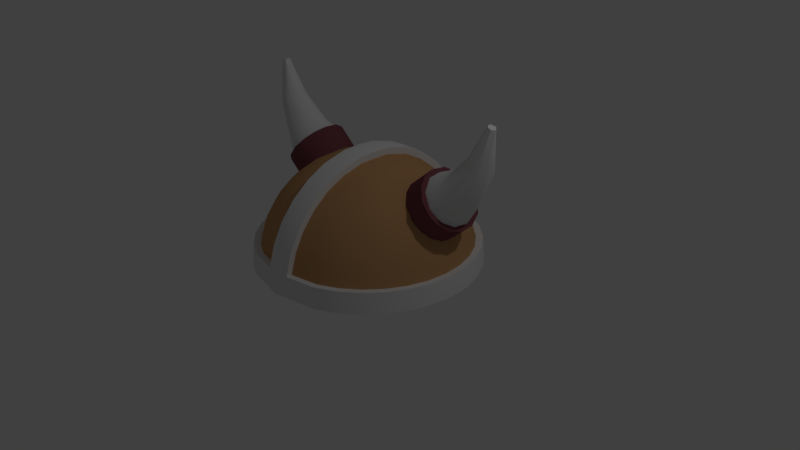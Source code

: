 # Source: biking_hat.blend  (saved by Blender 2.79.0; exported with 4.5.12 LTS)
import bpy
from mathutils import Matrix  # noqa: F401  (used for matrix-valued properties, if any)

bpy.ops.wm.read_factory_settings(use_empty=True)
scene = bpy.context.scene
scene.name = 'Scene'

# ---- collections
col_collection_1 = bpy.data.collections.new('Collection 1'); scene.collection.children.link(col_collection_1)

# ---- materials (node trees are filled in below, after node groups)
mat_hat = bpy.data.materials.new('hat')
mat_hat.alpha_threshold = 0.0
mat_hat.use_transparent_shadow = False
mat_hat.diffuse_color = (0.5596, 0.3063, 0.1355, 1.0)
mat_hat.roughness = 0.5
mat_tsuno_01 = bpy.data.materials.new('tsuno_01')
mat_tsuno_01.alpha_threshold = 0.0
mat_tsuno_01.use_transparent_shadow = False
mat_tsuno_01.roughness = 0.5
mat_tsuno_02 = bpy.data.materials.new('tsuno_02')
mat_tsuno_02.alpha_threshold = 0.0
mat_tsuno_02.use_transparent_shadow = False
mat_tsuno_02.diffuse_color = (0.2019, 0.06451, 0.08307, 1.0)
mat_tsuno_02.roughness = 0.5

# ---- node groups
ng_auto_smooth = bpy.data.node_groups.new('Auto Smooth', 'GeometryNodeTree')
_s = ng_auto_smooth.interface.new_socket(name='Geometry', in_out='OUTPUT', socket_type='NodeSocketGeometry')
_s = ng_auto_smooth.interface.new_socket(name='Geometry', in_out='INPUT', socket_type='NodeSocketGeometry')
_s = ng_auto_smooth.interface.new_socket(name='Angle', in_out='INPUT', socket_type='NodeSocketFloat')
_s.subtype = 'ANGLE'
_s.min_value = 0.0
_s.max_value = 3.142
ng_auto_smooth.is_modifier = True
_N = ng_auto_smooth.nodes; _L = ng_auto_smooth.links
n0 = _N.new('NodeGroupOutput'); n0.name = 'Group Output'; n0.location = (480, -100)
n1 = _N.new('NodeGroupInput'); n1.name = 'Group Input'; n1.location = (-420, -300)
n2 = _N.new('NodeGroupInput'); n2.name = 'Group Input.001'; n2.location = (-60, -100)
n3 = _N.new('GeometryNodeSetShadeSmooth'); n3.name = 'Set Shade Smooth'; n3.location = (120, -100)
n3.domain = 'EDGE'
n4 = _N.new('GeometryNodeSetShadeSmooth'); n4.name = 'Set Shade Smooth.001'; n4.location = (300, -100)
n5 = _N.new('GeometryNodeInputMeshEdgeAngle'); n5.name = 'Edge Angle'; n5.location = (-420, -220)
n6 = _N.new('GeometryNodeInputEdgeSmooth'); n6.name = 'Is Edge Smooth'; n6.location = (-60, -160)
n7 = _N.new('GeometryNodeInputShadeSmooth'); n7.name = 'Is Face Smooth'; n7.location = (-240, -340)
n8 = _N.new('FunctionNodeBooleanMath'); n8.name = 'Boolean Math'; n8.location = (-60, -220)
n9 = _N.new('FunctionNodeCompare'); n9.name = 'Compare'; n9.location = (-240, -180)
n9.operation = 'LESS_EQUAL'
_L.new(n5.outputs[0], n9.inputs[0])
_L.new(n4.outputs[0], n0.inputs[0])
_L.new(n1.outputs[1], n9.inputs[1])
_L.new(n9.outputs[0], n8.inputs[0])
_L.new(n7.outputs[0], n8.inputs[1])
_L.new(n2.outputs[0], n3.inputs[0])
_L.new(n6.outputs[0], n3.inputs[1])
_L.new(n3.outputs[0], n4.inputs[0])
_L.new(n8.outputs[0], n3.inputs[2])
n0.is_active_output = True

# ---- material node trees

# ---- world
world_world = bpy.data.worlds.new('World'); scene.world = world_world
world_world.color = (0.05088, 0.05088, 0.05088)
world_world.use_sun_shadow = False
world_world.sun_shadow_jitter_overblur = 0.0
world_world.cycles.sampling_method = 'MANUAL'

# ---- cameras
cam_camera = bpy.data.cameras.new('Camera')
cam_camera.clip_end = 100.0
cam_camera.lens = 35.0
cam_camera.sensor_width = 32.0
cam_camera.sensor_height = 18.0
cam_camera.ortho_scale = 7.314
cam_camera.dof.focus_distance = 0.0
cam_camera.dof.aperture_fstop = 128.0

# ---- lights
light_lamp = bpy.data.lights.new('Lamp', 'POINT')
light_lamp.transmission_factor = 0.0
light_lamp.cutoff_distance = 30.0
light_lamp.energy = 100.0
light_lamp.shadow_buffer_clip_start = 1.001
light_lamp.shadow_soft_size = 0.1
light_lamp.shadow_maximum_resolution = 0.006
light_lamp.use_absolute_resolution = True

# ---- meshes
me_sphere = bpy.data.meshes.new('Sphere')
me_sphere.from_pydata([(0.1087, 0.5449, 0.8315), (0.1383, 0.6935, 0.7071), (0.1625, 0.8155, 0.5556), (0.1806, 0.9061, 0.3827), (0.1917, 0.9619, 0.1951), (0.1954, 0.9808, 7.55e-08), (0.1468, 0.3536, 0.9239), (0.2129, 0.5133, 0.8315), (0.2709, 0.6533, 0.7071), (0.3185, 0.7682, 0.5556), (0.3539, 0.8536, 0.3827), (0.3756, 0.9061, 0.1951), (0.383, 0.9239, 7.55e-08), (0.107, 0.1622, 0.9808), (0.2129, 0.3182, 0.9239), (0.309, 0.4619, 0.8315), (0.3932, 0.5879, 0.7071), (0.4623, 0.6913, 0.5556), (0.5136, 0.7682, 0.3827), (0.5452, 0.8155, 0.1951), (0.5559, 0.8315, 7.55e-08), (0.1383, 0.1379, 0.9808), (0.2709, 0.2706, 0.9239), (0.3932, 0.3928, 0.8315), (0.5003, 0.5, 0.7071), (0.5883, 0.5879, 0.5556), (0.6536, 0.6533, 0.3827), (0.6938, 0.6935, 0.1951), (0.7074, 0.7071, 7.55e-08), (0.1625, 0.1084, 0.9808), (0.3185, 0.2126, 0.9239), (0.4623, 0.3087, 0.8315), (0.5883, 0.3928, 0.7071), (0.6917, 0.4619, 0.5556), (0.7685, 0.5133, 0.3827), (0.8158, 0.5449, 0.1951), (0.8318, 0.5556, 7.55e-08), (0.1806, 0.07466, 0.9808), (0.3539, 0.1464, 0.9239), (0.5136, 0.2126, 0.8315), (0.6536, 0.2706, 0.7071), (0.7685, 0.3182, 0.5556), (0.8539, 0.3536, 0.3827), (0.9064, 0.3753, 0.1951), (0.9242, 0.3827, 7.55e-08), (0.1917, 0.03806, 0.9808), (0.3756, 0.07466, 0.9239), (0.5452, 0.1084, 0.8315), (0.6938, 0.1379, 0.7071), (0.8158, 0.1622, 0.5556), (0.9064, 0.1802, 0.3827), (0.9623, 0.1913, 0.1951), (0.9811, 0.1951, 7.55e-08), (0.1954, -3.266e-07, 0.9808), (0.383, -3.192e-07, 0.9239), (0.5559, -3.117e-07, 0.8315), (0.7074, -3.192e-07, 0.7071), (0.8318, -3.341e-07, 0.5556), (0.9242, -2.745e-07, 0.3827), (0.9811, -3.937e-07, 0.1951), (1.0, -3.788e-07, 7.55e-08), (0.1917, -0.03806, 0.9808), (0.3756, -0.07466, 0.9239), (0.5452, -0.1084, 0.8315), (0.6938, -0.138, 0.7071), (0.8158, -0.1622, 0.5556), (0.9064, -0.1802, 0.3827), (0.9623, -0.1913, 0.1951), (0.9811, -0.1951, 7.55e-08), (0.1806, -0.07466, 0.9808), (0.3539, -0.1464, 0.9239), (0.5136, -0.2126, 0.8315), (0.6536, -0.2706, 0.7071), (0.7685, -0.3182, 0.5556), (0.8539, -0.3536, 0.3827), (0.9064, -0.3753, 0.1951), (0.9242, -0.3827, 7.55e-08), (0.1625, -0.1084, 0.9808), (0.3185, -0.2126, 0.9239), (0.4623, -0.3087, 0.8315), (0.5883, -0.3928, 0.7071), (0.6917, -0.4619, 0.5556), (0.7685, -0.5133, 0.3827), (0.8158, -0.5449, 0.1951), (0.8318, -0.5556, 7.55e-08), (0.1383, -0.138, 0.9808), (0.2709, -0.2706, 0.9239), (0.3932, -0.3928, 0.8315), (0.5003, -0.5, 0.7071), (0.5883, -0.5879, 0.5556), (0.6536, -0.6533, 0.3827), (0.6938, -0.6935, 0.1951), (0.7074, -0.7071, 7.55e-08), (0.107, -0.1622, 0.9808), (0.2129, -0.3182, 0.9239), (0.309, -0.4619, 0.8315), (0.3932, -0.5879, 0.7071), (0.4623, -0.6913, 0.5556), (0.5136, -0.7682, 0.3827), (0.5452, -0.8155, 0.1951), (0.5559, -0.8315, 7.55e-08), (0.1468, -0.3536, 0.9239), (0.2129, -0.5133, 0.8315), (0.2709, -0.6533, 0.7071), (0.3185, -0.7682, 0.5556), (0.3539, -0.8536, 0.3827), (0.3756, -0.9061, 0.1951), (0.383, -0.9239, 7.55e-08), (0.107, -0.5449, 0.8315), (0.107, -0.6935, 0.7071), (0.107, -0.8155, 0.5556), (0.107, -0.9061, 0.3827), (0.107, -0.9619, 0.1951), (0.107, -0.9808, 5.96e-08), (0.0, -1.0, 7.55e-08), (0.689, 0.3711, 0.6481), (0.8878, 0.3711, 0.8148), (0.7195, 0.3664, 0.6116), (0.9184, 0.3664, 0.7783), (0.7489, 0.3525, 0.5766), (0.9478, 0.3525, 0.7433), (0.776, 0.33, 0.5443), (0.9748, 0.33, 0.711), (0.7997, 0.2997, 0.516), (0.9986, 0.2997, 0.6827), (0.8192, 0.2627, 0.4927), (1.018, 0.2627, 0.6595), (0.8336, 0.2206, 0.4755), (1.033, 0.2206, 0.6422), (0.8426, 0.1749, 0.4648), (1.041, 0.1749, 0.6316), (0.8456, 0.1273, 0.4613), (1.044, 0.1273, 0.628), (0.8426, 0.07977, 0.4648), (1.041, 0.07977, 0.6316), (0.8336, 0.03404, 0.4755), (1.033, 0.03404, 0.6422), (0.8192, -0.008102, 0.4927), (1.018, -0.008102, 0.6595), (0.7997, -0.04504, 0.516), (0.9986, -0.04504, 0.6827), (0.776, -0.07535, 0.5443), (0.9748, -0.07535, 0.711), (0.7489, -0.09788, 0.5766), (0.9478, -0.09788, 0.7433), (0.7195, -0.1118, 0.6116), (0.9184, -0.1118, 0.7783), (0.689, -0.1164, 0.6481), (0.8878, -0.1164, 0.8148), (0.6584, -0.1118, 0.6845), (0.8573, -0.1118, 0.8512), (0.629, -0.09788, 0.7195), (0.8279, -0.09788, 0.8863), (0.602, -0.07535, 0.7518), (0.8008, -0.07535, 0.9186), (0.5782, -0.04504, 0.7801), (0.7771, -0.04504, 0.9469), (0.5588, -0.008102, 0.8034), (0.7576, -0.008102, 0.9701), (0.5443, 0.03404, 0.8206), (0.7432, 0.03404, 0.9874), (0.5354, 0.07977, 0.8313), (0.7342, 0.07977, 0.998), (0.5324, 0.1273, 0.8349), (0.7312, 0.1273, 1.002), (0.5354, 0.1749, 0.8313), (0.7342, 0.1749, 0.998), (0.5443, 0.2206, 0.8206), (0.7432, 0.2206, 0.9874), (0.5588, 0.2627, 0.8034), (0.7576, 0.2627, 0.9701), (0.5782, 0.2997, 0.7801), (0.7771, 0.2997, 0.9469), (0.602, 0.33, 0.7518), (0.8008, 0.33, 0.9186), (0.629, 0.3525, 0.7195), (0.8279, 0.3525, 0.8863), (0.6584, 0.3664, 0.6845), (0.8573, 0.3664, 0.8512), (1.032, 0.3207, 0.893), (1.006, 0.3245, 0.9213), (1.057, 0.3095, 0.8658), (1.08, 0.2912, 0.8407), (1.1, 0.2667, 0.8187), (1.117, 0.2368, 0.8007), (1.129, 0.2028, 0.7873), (1.137, 0.1658, 0.779), (1.14, 0.1273, 0.7762), (1.137, 0.08886, 0.779), (1.129, 0.05188, 0.7873), (1.117, 0.0178, 0.8007), (1.1, -0.01208, 0.8187), (1.08, -0.03659, 0.8407), (1.057, -0.05481, 0.8658), (1.032, -0.06603, 0.893), (1.006, -0.06982, 0.9213), (0.98, -0.06603, 0.9496), (0.955, -0.05481, 0.9768), (0.9319, -0.03659, 1.002), (0.9117, -0.01208, 1.024), (0.8951, 0.0178, 1.042), (0.8827, 0.05188, 1.055), (0.8751, 0.08886, 1.064), (0.8726, 0.1273, 1.066), (0.8751, 0.1658, 1.064), (0.8827, 0.2028, 1.055), (0.8951, 0.2368, 1.042), (0.9117, 0.2667, 1.024), (0.9319, 0.2912, 1.002), (0.955, 0.3095, 0.9768), (0.98, 0.3207, 0.9496), (1.225, 0.2501, 1.18), (1.205, 0.2525, 1.194), (1.245, 0.243, 1.167), (1.263, 0.2314, 1.154), (1.278, 0.2158, 1.144), (1.291, 0.1969, 1.135), (1.301, 0.1752, 1.128), (1.307, 0.1517, 1.124), (1.309, 0.1273, 1.123), (1.307, 0.1029, 1.124), (1.301, 0.07942, 1.128), (1.291, 0.05778, 1.135), (1.278, 0.03881, 1.144), (1.263, 0.02324, 1.154), (1.245, 0.01168, 1.167), (1.225, 0.004554, 1.18), (1.205, 0.002149, 1.194), (1.185, 0.004554, 1.207), (1.166, 0.01168, 1.221), (1.148, 0.02324, 1.233), (1.132, 0.03881, 1.243), (1.119, 0.05778, 1.252), (1.11, 0.07942, 1.259), (1.104, 0.1029, 1.263), (1.102, 0.1273, 1.264), (1.104, 0.1517, 1.263), (1.11, 0.1752, 1.259), (1.119, 0.1969, 1.252), (1.132, 0.2158, 1.243), (1.148, 0.2314, 1.233), (1.166, 0.243, 1.221), (1.185, 0.2501, 1.207), (1.311, 0.1634, 1.552), (1.304, 0.1641, 1.555), (1.317, 0.1613, 1.549), (1.323, 0.1579, 1.547), (1.328, 0.1534, 1.545), (1.332, 0.1478, 1.543), (1.336, 0.1414, 1.542), (1.338, 0.1345, 1.541), (1.338, 0.1273, 1.541), (1.338, 0.1201, 1.541), (1.336, 0.1132, 1.542), (1.332, 0.1069, 1.543), (1.328, 0.1013, 1.545), (1.323, 0.09671, 1.547), (1.317, 0.09331, 1.549), (1.311, 0.09121, 1.552), (1.304, 0.0905, 1.555), (1.297, 0.09121, 1.557), (1.291, 0.09331, 1.56), (1.285, 0.09671, 1.562), (1.28, 0.1013, 1.564), (1.275, 0.1069, 1.566), (1.272, 0.1132, 1.567), (1.27, 0.1201, 1.568), (1.27, 0.1273, 1.568), (1.27, 0.1345, 1.568), (1.272, 0.1414, 1.567), (1.275, 0.1478, 1.566), (1.28, 0.1534, 1.564), (1.285, 0.1579, 1.562), (1.291, 0.1613, 1.56), (1.297, 0.1634, 1.557), (0.689, 0.4154, 0.6481), (0.7251, 0.4098, 0.605), (0.9239, 0.4098, 0.7717), (0.8878, 0.4154, 0.8148), (0.7598, 0.3934, 0.5636), (0.9586, 0.3934, 0.7303), (0.7918, 0.3668, 0.5254), (0.9906, 0.3668, 0.6921), (0.8198, 0.331, 0.492), (1.019, 0.331, 0.6587), (0.8428, 0.2874, 0.4645), (1.042, 0.2874, 0.6312), (0.8599, 0.2376, 0.4441), (1.059, 0.2376, 0.6108), (0.8705, 0.1835, 0.4316), (1.069, 0.1835, 0.5983), (0.874, 0.1273, 0.4273), (1.073, 0.1273, 0.594), (0.8705, 0.07113, 0.4316), (1.069, 0.07113, 0.5983), (0.8599, 0.01709, 0.4441), (1.059, 0.01709, 0.6108), (0.8428, -0.03271, 0.4645), (1.042, -0.03271, 0.6312), (0.8198, -0.07636, 0.492), (1.019, -0.07636, 0.6587), (0.7918, -0.1122, 0.5254), (0.9906, -0.1122, 0.6921), (0.7598, -0.1388, 0.5636), (0.9586, -0.1388, 0.7303), (0.7251, -0.1552, 0.605), (0.9239, -0.1552, 0.7717), (0.689, -0.1607, 0.6481), (0.8878, -0.1607, 0.8148), (0.6529, -0.1552, 0.6911), (0.8517, -0.1552, 0.8578), (0.6181, -0.1388, 0.7325), (0.817, -0.1388, 0.8992), (0.5861, -0.1122, 0.7707), (0.785, -0.1122, 0.9374), (0.5581, -0.07636, 0.8041), (0.757, -0.07636, 0.9709), (0.5351, -0.03271, 0.8316), (0.734, -0.03271, 0.9983), (0.518, 0.01709, 0.852), (0.7169, 0.01709, 1.019), (0.5075, 0.07113, 0.8646), (0.7063, 0.07113, 1.031), (0.5039, 0.1273, 0.8688), (0.7028, 0.1273, 1.036), (0.5075, 0.1835, 0.8646), (0.7063, 0.1835, 1.031), (0.518, 0.2376, 0.852), (0.7169, 0.2376, 1.019), (0.5351, 0.2874, 0.8316), (0.734, 0.2874, 0.9983), (0.5581, 0.331, 0.8041), (0.757, 0.331, 0.9709), (0.5861, 0.3668, 0.7707), (0.785, 0.3668, 0.9374), (0.6181, 0.3934, 0.7325), (0.817, 0.3934, 0.8992), (0.6529, 0.4098, 0.6911), (0.8517, 0.4098, 0.8578), (0.107, 0.3658, 0.9239), (0.107, -0.0444, 0.9886), (0.107, 0.1067, 0.9851), (0.107, -0.2598, 0.9546), (0.107, -0.07165, 0.9873), (0.107, 0.07139, 0.9873), (0.107, 0.5452, 0.8315), (0.107, -0.3652, 0.9239), (0.107, -0.1073, 0.9851), (0.107, 0.0443, 0.9886), (0.107, 0.02129, 0.9893), (0.107, 0.9897, 5.96e-08), (0.107, 0.5303, 0.8394), (0.107, -4.303e-07, 0.9895), (0.107, -0.02131, 0.9892), (0.107, 0.2565, 0.9558), (0.0, 0.9822, -0.0005288), (0.0, 0.208, 1.044), (0.0, 0.4075, 0.9829), (0.0, 0.5914, 0.8845), (0.0, 0.7525, 0.7521), (0.0, 0.8847, 0.5909), (0.0, 0.9829, 0.407), (0.0, 1.044, 0.2061), (0.04087, 0.204, 1.044), (0.07973, 0.3997, 0.983), (0.113, 0.5854, 0.8809), (0.143, 0.7389, 0.7521), (0.168, 0.8687, 0.5909), (0.1865, 0.9651, 0.407), (0.2022, 1.024, 0.2055), (0.2079, 1.043, 0.006281), (0.1119, 1.033, 0.2068), (0.1108, 0.5824, 0.8835), (0.1116, 0.742, 0.7523), (0.1123, 0.8743, 0.5911), (0.1129, 0.9725, 0.4071), (0.4001, 0.965, 0.2014), (0.4074, 0.9828, 0.006281), (0.08002, 0.1921, 1.044), (0.1138, 0.3885, 0.9835), (0.5806, 0.8685, 0.2014), (0.5913, 0.8845, 0.006281), (0.1124, 0.1713, 1.044), (0.7389, 0.7386, 0.2014), (0.7525, 0.7522, 0.006281), (0.8688, 0.5803, 0.2014), (0.8848, 0.591, 0.006281), (0.9654, 0.3997, 0.2014), (0.9831, 0.4071, 0.006281), (1.025, 0.2038, 0.2014), (1.044, 0.2075, 0.006281), (1.045, -4.04e-07, 0.2014), (1.064, -3.886e-07, 0.006282), (1.025, -0.2038, 0.2014), (1.044, -0.2075, 0.006282), (0.9654, -0.3997, 0.2014), (0.9831, -0.4071, 0.006282), (0.8688, -0.5803, 0.2014), (0.8848, -0.591, 0.006282), (0.7389, -0.7386, 0.2014), (0.7525, -0.7522, 0.006282), (0.5806, -0.8685, 0.2014), (0.5913, -0.8845, 0.006282), (0.3973, -0.9661, 0.2013), (0.4047, -0.9838, 0.006241), (0.08009, -0.1921, 1.044), (0.1124, -0.1714, 1.044), (0.04091, -0.204, 1.044), (0.07995, -0.3997, 0.9829), (0.1111, -0.5802, 0.8848), (0.1127, -0.7386, 0.7523), (0.1149, -0.8684, 0.591), (0.1167, -0.9646, 0.407), (0.1186, -1.024, 0.2054), (0.1191, -1.043, 0.006116), (0.0, -0.208, 1.044), (0.0, -0.4075, 0.9829), (0.0, -0.5915, 0.8844), (0.0, -0.7527, 0.7518), (0.0, -0.8847, 0.5904), (0.0, -0.9826, 0.4065), (0.0, -1.043, 0.2072), (0.0, -1.063, 0.006127), (0.0, -3.838e-06, 1.064), (0.1128, -0.04696, 1.052), (0.1112, 0.1115, 1.049), (0.113, -0.2776, 1.016), (0.1121, -0.07534, 1.051), (0.1121, 0.07506, 1.051), (0.1141, -0.3878, 0.9834), (0.1112, -0.112, 1.049), (0.1128, 0.04682, 1.052), (0.1132, 0.02257, 1.053), (0.1107, 1.054, 0.004821), (0.1103, 0.5604, 0.8959), (0.1133, -1.733e-05, 1.053), (0.1132, -0.02263, 1.053), (0.1129, 0.2742, 1.017), (0.0, 1.046, 0.002855)], [], [(76, 68, 394, 396), (113, 107, 404, 414), (341, 13, 382, 425), (51, 59, 391, 389), (348, 344, 428, 431), (106, 112, 413, 403), (60, 52, 390, 392), (4, 3, 10, 11), (100, 92, 400, 402), (342, 93, 406, 426), (3, 4, 369, 368), (0, 351, 339, 6, 7), (1, 0, 7, 8), (2, 1, 8, 9), (3, 2, 9, 10), (7, 6, 14, 15), (8, 7, 15, 16), (9, 8, 16, 17), (10, 9, 17, 18), (11, 10, 18, 19), (91, 99, 401, 399), (340, 353, 436, 424), (6, 354, 13, 14), (19, 18, 26, 27), (112, 111, 412, 413), (2, 3, 368, 367), (14, 13, 21, 22), (15, 14, 22, 23), (16, 15, 23, 24), (17, 16, 24, 25), (18, 17, 25, 26), (24, 23, 31, 32), (25, 24, 32, 33), (26, 25, 33, 34), (27, 26, 34, 35), (5, 350, 433, 370), (21, 341, 344, 29), (22, 21, 29, 30), (23, 22, 30, 31), (349, 348, 431, 432), (29, 344, 348, 37), (30, 29, 37, 38), (31, 30, 38, 39), (32, 31, 39, 40), (33, 32, 40, 41), (34, 33, 41, 42), (35, 34, 42, 43), (40, 39, 47, 48), (41, 40, 48, 49), (42, 41, 49, 50), (43, 42, 50, 51), (111, 110, 411, 412), (37, 348, 349, 45), (38, 37, 45, 46), (39, 38, 46, 47), (35, 43, 387, 385), (45, 349, 352, 53), (46, 45, 53, 54), (47, 46, 54, 55), (48, 47, 55, 56), (49, 48, 56, 57), (50, 49, 57, 58), (51, 50, 58, 59), (57, 56, 64, 65), (58, 57, 65, 66), (59, 58, 66, 67), (1, 2, 367, 366), (53, 352, 353, 61), (54, 53, 61, 62), (55, 54, 62, 63), (56, 55, 63, 64), (62, 61, 69, 70), (63, 62, 70, 71), (64, 63, 71, 72), (65, 64, 72, 73), (66, 65, 73, 74), (67, 66, 74, 75), (339, 351, 434, 379), (61, 353, 340, 69), (74, 73, 81, 82), (75, 74, 82, 83), (110, 109, 410, 411), (69, 340, 343, 77), (70, 69, 77, 78), (71, 70, 78, 79), (72, 71, 79, 80), (73, 72, 80, 81), (78, 77, 85, 86), (79, 78, 86, 87), (80, 79, 87, 88), (81, 80, 88, 89), (82, 81, 89, 90), (83, 82, 90, 91), (44, 36, 386, 388), (77, 343, 347, 85), (90, 89, 97, 98), (91, 90, 98, 99), (0, 1, 366, 365), (85, 347, 93), (86, 85, 93, 94), (87, 86, 94, 95), (88, 87, 95, 96), (89, 88, 96, 97), (95, 94, 101, 102), (96, 95, 102, 103), (97, 96, 103, 104), (98, 97, 104, 105), (99, 98, 105, 106), (84, 76, 396, 398), (346, 342, 426, 429), (94, 93, 342, 101), (106, 105, 111, 112), (109, 108, 409, 410), (114, 113, 414, 422), (101, 342, 346), (102, 101, 346, 108), (103, 102, 108, 109), (104, 103, 109, 110), (105, 104, 110, 111), (75, 83, 397, 395), (28, 20, 381, 384), (93, 347, 430, 406), (68, 60, 392, 394), (19, 27, 383, 380), (59, 67, 393, 391), (107, 100, 402, 404), (12, 5, 370, 377), (173, 171, 331, 333), (136, 138, 298, 296), (155, 153, 313, 315), (118, 120, 280, 277), (137, 135, 295, 297), (170, 172, 332, 330), (119, 117, 276, 279), (152, 154, 314, 312), (171, 169, 329, 331), (134, 136, 296, 294), (153, 151, 311, 313), (135, 133, 293, 295), (168, 170, 330, 328), (116, 118, 277, 278), (150, 152, 312, 310), (169, 167, 327, 329), (117, 115, 275, 276), (132, 134, 294, 292), (151, 149, 309, 311), (133, 131, 291, 293), (166, 168, 328, 326), (148, 150, 310, 308), (167, 165, 325, 327), (130, 132, 292, 290), (149, 147, 307, 309), (131, 129, 289, 291), (164, 166, 326, 324), (146, 148, 308, 306), (165, 163, 323, 325), (128, 130, 290, 288), (134, 132, 187, 188), (147, 145, 305, 307), (129, 127, 287, 289), (115, 117, 119, 121, 123, 125, 127, 129, 131, 133, 135, 137, 139, 141, 143, 145, 147, 149, 151, 153, 155, 157, 159, 161, 163, 165, 167, 169, 171, 173, 175, 177), (204, 203, 235, 236), (152, 150, 196, 197), (170, 168, 205, 206), (126, 124, 183, 184), (144, 142, 192, 193), (162, 160, 201, 202), (118, 116, 180, 179), (116, 178, 210, 180), (136, 134, 188, 189), (154, 152, 197, 198), (172, 170, 206, 207), (128, 126, 184, 185), (146, 144, 193, 194), (164, 162, 202, 203), (120, 118, 179, 181), (138, 136, 189, 190), (156, 154, 198, 199), (174, 172, 207, 208), (130, 128, 185, 186), (148, 146, 194, 195), (166, 164, 203, 204), (122, 120, 181, 182), (140, 138, 190, 191), (158, 156, 199, 200), (176, 174, 208, 209), (132, 130, 186, 187), (150, 148, 195, 196), (168, 166, 204, 205), (124, 122, 182, 183), (142, 140, 191, 192), (160, 158, 200, 201), (178, 176, 209, 210), (211, 212, 244, 243), (191, 190, 222, 223), (205, 204, 236, 237), (192, 191, 223, 224), (206, 205, 237, 238), (193, 192, 224, 225), (179, 180, 212, 211), (207, 206, 238, 239), (194, 193, 225, 226), (181, 179, 211, 213), (208, 207, 239, 240), (195, 194, 226, 227), (182, 181, 213, 214), (209, 208, 240, 241), (196, 195, 227, 228), (183, 182, 214, 215), (210, 209, 241, 242), (197, 196, 228, 229), (184, 183, 215, 216), (180, 210, 242, 212), (198, 197, 229, 230), (185, 184, 216, 217), (199, 198, 230, 231), (186, 185, 217, 218), (200, 199, 231, 232), (187, 186, 218, 219), (201, 200, 232, 233), (188, 187, 219, 220), (202, 201, 233, 234), (189, 188, 220, 221), (203, 202, 234, 235), (190, 189, 221, 222), (243, 244, 274, 273, 272, 271, 270, 269, 268, 267, 266, 265, 264, 263, 262, 261, 260, 259, 258, 257, 256, 255, 254, 253, 252, 251, 250, 249, 248, 247, 246, 245), (239, 238, 270, 271), (226, 225, 257, 258), (213, 211, 243, 245), (240, 239, 271, 272), (227, 226, 258, 259), (214, 213, 245, 246), (241, 240, 272, 273), (228, 227, 259, 260), (215, 214, 246, 247), (242, 241, 273, 274), (229, 228, 260, 261), (216, 215, 247, 248), (212, 242, 274, 244), (230, 229, 261, 262), (217, 216, 248, 249), (231, 230, 262, 263), (218, 217, 249, 250), (232, 231, 263, 264), (219, 218, 250, 251), (233, 232, 264, 265), (220, 219, 251, 252), (234, 233, 265, 266), (221, 220, 252, 253), (235, 234, 266, 267), (222, 221, 253, 254), (236, 235, 267, 268), (223, 222, 254, 255), (237, 236, 268, 269), (224, 223, 255, 256), (238, 237, 269, 270), (225, 224, 256, 257), (275, 278, 277, 276), (276, 277, 280, 279), (279, 280, 282, 281), (281, 282, 284, 283), (283, 284, 286, 285), (285, 286, 288, 287), (287, 288, 290, 289), (289, 290, 292, 291), (291, 292, 294, 293), (293, 294, 296, 295), (295, 296, 298, 297), (297, 298, 300, 299), (299, 300, 302, 301), (301, 302, 304, 303), (303, 304, 306, 305), (305, 306, 308, 307), (307, 308, 310, 309), (309, 310, 312, 311), (311, 312, 314, 313), (313, 314, 316, 315), (315, 316, 318, 317), (317, 318, 320, 319), (319, 320, 322, 321), (321, 322, 324, 323), (323, 324, 326, 325), (325, 326, 328, 327), (327, 328, 330, 329), (329, 330, 332, 331), (331, 332, 334, 333), (333, 334, 336, 335), (335, 336, 338, 337), (337, 338, 278, 275), (154, 156, 316, 314), (121, 119, 279, 281), (172, 174, 334, 332), (139, 137, 297, 299), (120, 122, 282, 280), (157, 155, 315, 317), (138, 140, 300, 298), (175, 173, 333, 335), (156, 158, 318, 316), (123, 121, 281, 283), (174, 176, 336, 334), (141, 139, 299, 301), (122, 124, 284, 282), (159, 157, 317, 319), (140, 142, 302, 300), (177, 175, 335, 337), (158, 160, 320, 318), (125, 123, 283, 285), (176, 178, 338, 336), (143, 141, 301, 303), (124, 126, 286, 284), (161, 159, 319, 321), (142, 144, 304, 302), (115, 177, 337, 275), (160, 162, 322, 320), (127, 125, 285, 287), (178, 116, 278, 338), (145, 143, 303, 305), (126, 128, 288, 286), (163, 161, 321, 323), (144, 146, 306, 304), (162, 164, 324, 322), (345, 0, 365, 372), (99, 106, 403, 401), (52, 44, 388, 390), (350, 355, 438, 433), (339, 354, 6), (43, 51, 389, 387), (345, 351, 0), (4, 11, 376, 369), (92, 84, 398, 400), (353, 352, 435, 436), (83, 91, 399, 397), (108, 346, 429, 409), (13, 354, 437, 382), (36, 28, 384, 386), (347, 343, 427, 430), (27, 35, 385, 383), (67, 75, 395, 393), (351, 345, 372, 434), (20, 12, 377, 381), (344, 341, 425, 428), (11, 19, 380, 376), (354, 339, 379, 437), (341, 21, 13), (356, 423, 363), (357, 356, 363, 364), (358, 357, 364, 434, 372), (359, 358, 372, 373), (360, 359, 373, 374), (361, 360, 374, 375), (362, 361, 375, 371), (370, 369, 376, 377), (363, 423, 378), (364, 363, 378, 437, 379), (377, 376, 380, 381), (378, 423, 382), (381, 380, 383, 384), (382, 423, 425), (384, 383, 385, 386), (386, 385, 387, 388), (388, 387, 389, 390), (390, 389, 391, 392), (392, 391, 393, 394), (394, 393, 395, 396), (396, 395, 397, 398), (398, 397, 399, 400), (400, 399, 401, 402), (402, 401, 403, 404), (406, 423, 405), (404, 403, 413, 414), (405, 423, 407), (409, 408, 416, 417), (410, 409, 417, 418), (411, 410, 418, 419), (412, 411, 419, 420), (413, 412, 420, 421), (414, 413, 421, 422), (407, 423, 415), (408, 407, 415, 416), (435, 432, 423), (374, 373, 366, 367), (371, 375, 368, 369), (427, 424, 423), (428, 425, 423), (430, 427, 423), (382, 437, 378), (409, 429, 408), (436, 435, 423), (433, 438, 362, 371), (371, 369, 370, 433), (373, 372, 365, 366), (375, 374, 367, 368), (406, 430, 423), (429, 426, 405, 407, 408), (379, 434, 364), (432, 431, 423), (424, 436, 423), (426, 406, 405), (431, 428, 423), (352, 349, 432, 435), (343, 340, 424, 427)])
me_sphere.polygons.foreach_set('use_smooth', [0, 0, 1, 1, 1, 1, 0, 1, 0, 1, 1, 1, 1, 1, 1, 1, 1, 1, 1, 1, 1, 1, 1, 1, 1, 1, 1, 1, 1, 1, 1, 1, 1, 1, 1, 0, 1, 1, 1, 1, 1, 1, 1, 1, 1, 1, 1, 1, 1, 1, 1, 1, 1, 1, 1, 1, 1, 1, 1, 1, 1, 1, 1, 1, 1, 1, 1, 1, 1, 1, 1, 1, 1, 1, 1, 1, 1, 1, 1, 1, 1, 1, 1, 1, 1, 1, 1, 1, 1, 1, 1, 1, 1, 0, 1, 1, 1, 1, 1, 1, 1, 1, 1, 1, 1, 1, 1, 1, 0, 1, 1, 1, 1, 0, 1, 1, 1, 1, 1, 1, 0, 1, 0, 1, 1, 0, 0, 1, 1, 1, 1, 1, 1, 1, 1, 1, 1, 1, 1, 1, 1, 1, 1, 1, 1, 1, 1, 1, 1, 1, 1, 1, 1, 1, 1, 1, 1, 1, 1, 1, 1, 1, 1, 1, 1, 1, 1, 1, 1, 1, 1, 1, 1, 1, 1, 1, 1, 1, 1, 1, 1, 1, 1, 1, 1, 1, 1, 1, 1, 1, 1, 1, 1, 1, 1, 1, 1, 1, 1, 1, 1, 1, 1, 1, 1, 1, 1, 1, 1, 1, 1, 1, 1, 1, 1, 1, 1, 1, 1, 1, 1, 1, 1, 1, 1, 1, 1, 1, 1, 1, 1, 1, 1, 1, 1, 1, 1, 1, 1, 1, 1, 1, 1, 1, 1, 1, 1, 1, 1, 1, 1, 1, 1, 1, 1, 1, 1, 1, 1, 1, 1, 1, 1, 1, 1, 1, 1, 1, 1, 1, 1, 1, 1, 1, 1, 1, 1, 1, 1, 1, 1, 1, 1, 1, 1, 1, 1, 1, 1, 1, 1, 1, 1, 1, 1, 1, 1, 1, 1, 1, 1, 1, 1, 1, 1, 1, 1, 1, 1, 1, 1, 1, 1, 1, 1, 1, 1, 1, 1, 1, 1, 1, 1, 0, 0, 1, 1, 1, 1, 0, 1, 1, 1, 1, 0, 1, 1, 1, 1, 0, 1, 1, 1, 1, 1, 1, 1, 1, 1, 1, 1, 1, 1, 1, 1, 1, 1, 1, 1, 1, 1, 1, 1, 1, 1, 1, 1, 1, 1, 1, 1, 1, 1, 1, 1, 1, 1, 1, 1, 1, 1, 1, 1, 1, 1, 1, 1, 1, 1, 1, 1, 1, 1, 1, 1, 1, 1, 1, 1, 1, 1])
me_sphere.polygons.foreach_set('material_index', [0, 0, 1, 1, 1, 1, 0, 0, 0, 1, 1, 0, 0, 0, 0, 0, 0, 0, 0, 0, 1, 1, 0, 0, 1, 1, 0, 0, 0, 0, 0, 0, 0, 0, 0, 0, 0, 0, 0, 1, 0, 0, 0, 0, 0, 0, 0, 0, 0, 0, 0, 1, 0, 0, 0, 1, 0, 0, 0, 0, 0, 0, 0, 0, 0, 0, 1, 0, 0, 0, 0, 0, 0, 0, 0, 0, 0, 1, 0, 0, 0, 1, 0, 0, 0, 0, 0, 0, 0, 0, 0, 0, 0, 0, 0, 0, 0, 1, 0, 0, 0, 0, 0, 0, 0, 0, 0, 0, 0, 1, 0, 0, 1, 0, 0, 0, 0, 0, 0, 1, 0, 1, 0, 1, 1, 0, 0, 1, 2, 1, 2, 1, 2, 1, 2, 1, 2, 1, 1, 2, 2, 2, 1, 1, 2, 1, 1, 2, 2, 1, 2, 1, 1, 2, 2, 1, 2, 1, 1, 1, 1, 1, 1, 1, 1, 1, 1, 1, 1, 1, 1, 1, 1, 1, 1, 1, 1, 1, 1, 1, 1, 1, 1, 1, 1, 1, 1, 1, 1, 1, 1, 1, 1, 1, 1, 1, 1, 1, 1, 1, 1, 1, 1, 1, 1, 1, 1, 1, 1, 1, 1, 1, 1, 1, 1, 1, 1, 1, 1, 1, 1, 1, 1, 1, 1, 1, 1, 1, 1, 1, 1, 1, 1, 1, 1, 1, 1, 1, 1, 1, 1, 1, 1, 1, 1, 1, 1, 1, 1, 1, 1, 1, 1, 1, 1, 1, 1, 2, 2, 2, 2, 2, 2, 2, 2, 2, 2, 2, 2, 2, 2, 2, 2, 2, 2, 2, 2, 2, 2, 2, 2, 2, 2, 2, 2, 2, 2, 2, 2, 2, 1, 2, 1, 2, 1, 2, 1, 2, 1, 2, 1, 2, 1, 2, 1, 2, 1, 2, 1, 2, 1, 2, 1, 2, 1, 2, 1, 2, 1, 2, 2, 1, 1, 0, 0, 0, 1, 0, 1, 0, 1, 1, 1, 1, 0, 1, 1, 1, 1, 0, 1, 1, 1, 0, 1, 1, 1, 1, 1, 1, 1, 1, 1, 1, 1, 1, 1, 1, 1, 1, 1, 1, 1, 1, 1, 1, 1, 1, 1, 1, 1, 1, 1, 1, 1, 1, 1, 1, 1, 1, 1, 1, 1, 1, 1, 1, 1, 1, 1, 1, 1, 1, 1, 1, 1, 1, 1, 1, 1, 1, 1])
me_sphere.materials.append(mat_hat)
me_sphere.materials.append(mat_tsuno_01)
me_sphere.materials.append(mat_tsuno_02)
me_sphere.use_remesh_preserve_volume = False
me_sphere.use_remesh_preserve_attributes = False
me_sphere.use_mirror_vertex_groups = False
me_sphere.update()

# ---- objects
ob_sphere = bpy.data.objects.new('Sphere', me_sphere)
ob_lamp = bpy.data.objects.new('Lamp', light_lamp)
ob_camera = bpy.data.objects.new('Camera', cam_camera)

# ---- transforms, parenting, visibility, modifiers, constraints
ob_sphere.location = (0.0, 0.0, 0.0)
ob_sphere.scale = (1.386, 1.386, 1.386)
ob_sphere.lineart.crease_threshold = 0.0
_m = ob_sphere.modifiers.new('Mirror', 'MIRROR')
_m.use_clip = True
_m = ob_sphere.modifiers.new('Decimate', 'DECIMATE')
_m.ratio = 0.5
_m = ob_sphere.modifiers.new('Auto Smooth', 'NODES')
_m.node_group = ng_auto_smooth
_gi = [s.identifier for s in ng_auto_smooth.interface.items_tree if s.item_type == 'SOCKET' and s.in_out == 'INPUT']
_m[_gi[1]] = 0.5236  # Angle
ob_lamp.location = (4.076, 1.005, 5.904)
ob_lamp.rotation_euler = (0.6503, 0.05522, 1.866)
ob_lamp.lock_rotations_4d = False
ob_lamp.empty_display_type = 'ARROWS'
ob_lamp.color = (0.0, 0.0, 0.0, 0.0)
ob_lamp.lineart.crease_threshold = 0.0
ob_camera.location = (7.481, -6.508, 5.344)
ob_camera.rotation_euler = (1.109, 0.0, 0.8149)
ob_camera.lock_rotations_4d = False
ob_camera.empty_display_type = 'ARROWS'
ob_camera.color = (0.0, 0.0, 0.0, 0.0)
ob_camera.display_type = 'WIRE'
ob_camera.lineart.crease_threshold = 0.0

# ---- collection membership
col_collection_1.objects.link(ob_sphere)
col_collection_1.objects.link(ob_lamp)
col_collection_1.objects.link(ob_camera)

# ---- scene / render settings (as saved in the file)
scene.camera = ob_camera
scene.frame_start = 1; scene.frame_end = 250; scene.frame_set(1)
scene.render.engine = 'BLENDER_EEVEE_NEXT'
scene.render.resolution_percentage = 50
scene.render.dither_intensity = 0.0
scene.cycles.use_denoising = False
scene.cycles.samples = 128
scene.cycles.sampling_pattern = 'TABULATED_SOBOL'
scene.cycles.use_adaptive_sampling = False
scene.cycles.use_light_tree = False
scene.cycles.blur_glossy = 0.0
scene.cycles.sample_clamp_indirect = 0.0
scene.view_settings.view_transform = 'Standard'
bpy.context.view_layer.update()
